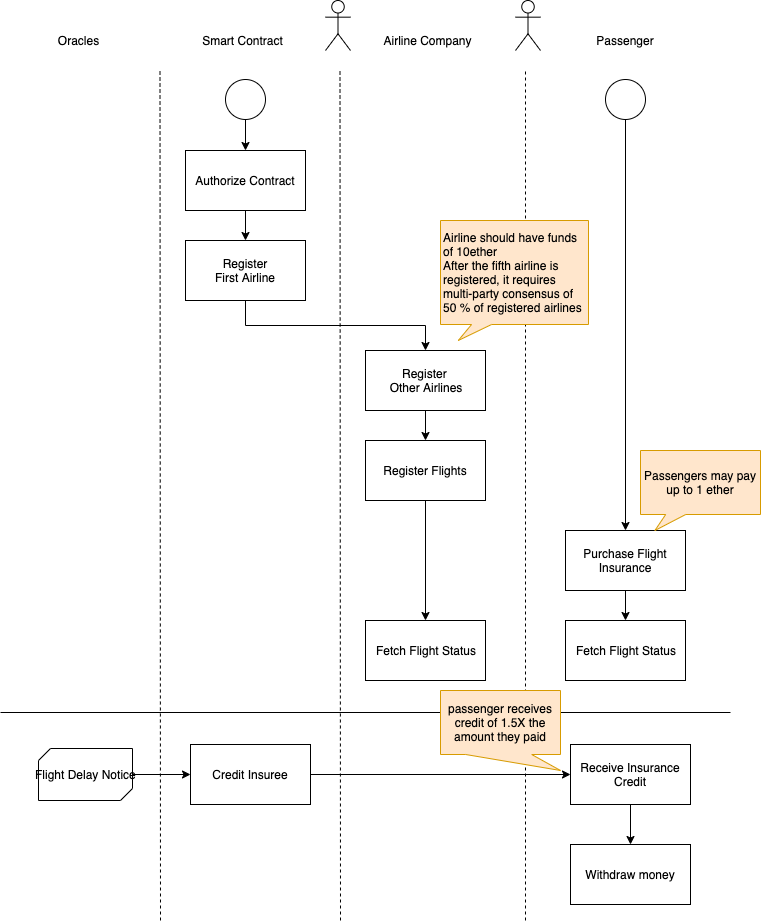

The diagram above was exported from draw.io. Its source (the exported page's mxGraphModel, read from the mxfile embedded in the PNG):
<mxGraphModel dx="1394" dy="803" grid="1" gridSize="10" guides="1" tooltips="1" connect="1" arrows="1" fold="1" page="1" pageScale="1" pageWidth="850" pageHeight="1100" math="0" shadow="0">
  <root>
    <mxCell id="sGwFAckgZDBp6sUcocLh-0" />
    <mxCell id="sGwFAckgZDBp6sUcocLh-1" parent="sGwFAckgZDBp6sUcocLh-0" />
    <mxCell id="SM8fLgGWjwlWsnFoaC2i-18" style="edgeStyle=orthogonalEdgeStyle;rounded=0;orthogonalLoop=1;jettySize=auto;html=1;exitX=0.5;exitY=1;exitDx=0;exitDy=0;entryX=0.5;entryY=0;entryDx=0;entryDy=0;" parent="sGwFAckgZDBp6sUcocLh-1" source="sGwFAckgZDBp6sUcocLh-2" target="sGwFAckgZDBp6sUcocLh-3" edge="1">
      <mxGeometry relative="1" as="geometry">
        <mxPoint x="510" y="270" as="targetPoint" />
      </mxGeometry>
    </mxCell>
    <mxCell id="sGwFAckgZDBp6sUcocLh-2" value="Authorize Contract" style="rounded=0;whiteSpace=wrap;html=1;" parent="sGwFAckgZDBp6sUcocLh-1" vertex="1">
      <mxGeometry x="245" y="210" width="120" height="60" as="geometry" />
    </mxCell>
    <mxCell id="sGwFAckgZDBp6sUcocLh-26" style="edgeStyle=orthogonalEdgeStyle;rounded=0;orthogonalLoop=1;jettySize=auto;html=1;exitX=0.5;exitY=1;exitDx=0;exitDy=0;entryX=0.5;entryY=0;entryDx=0;entryDy=0;" parent="sGwFAckgZDBp6sUcocLh-1" source="sGwFAckgZDBp6sUcocLh-3" target="SM8fLgGWjwlWsnFoaC2i-20" edge="1">
      <mxGeometry relative="1" as="geometry" />
    </mxCell>
    <mxCell id="sGwFAckgZDBp6sUcocLh-3" value="Register&lt;br&gt;First Airline" style="rounded=0;whiteSpace=wrap;html=1;" parent="sGwFAckgZDBp6sUcocLh-1" vertex="1">
      <mxGeometry x="245" y="300" width="120" height="60" as="geometry" />
    </mxCell>
    <mxCell id="sGwFAckgZDBp6sUcocLh-4" value="" style="shape=umlActor;verticalLabelPosition=bottom;labelBackgroundColor=#ffffff;verticalAlign=top;html=1;outlineConnect=0;" parent="sGwFAckgZDBp6sUcocLh-1" vertex="1">
      <mxGeometry x="575" y="60" width="25" height="50" as="geometry" />
    </mxCell>
    <mxCell id="SM8fLgGWjwlWsnFoaC2i-34" style="edgeStyle=orthogonalEdgeStyle;rounded=0;orthogonalLoop=1;jettySize=auto;html=1;exitX=0.5;exitY=1;exitDx=0;exitDy=0;" parent="sGwFAckgZDBp6sUcocLh-1" source="sGwFAckgZDBp6sUcocLh-8" target="SM8fLgGWjwlWsnFoaC2i-31" edge="1">
      <mxGeometry relative="1" as="geometry" />
    </mxCell>
    <mxCell id="sGwFAckgZDBp6sUcocLh-8" value="Register Flights" style="rounded=0;whiteSpace=wrap;html=1;" parent="sGwFAckgZDBp6sUcocLh-1" vertex="1">
      <mxGeometry x="425" y="500" width="120" height="60" as="geometry" />
    </mxCell>
    <mxCell id="SM8fLgGWjwlWsnFoaC2i-33" style="edgeStyle=orthogonalEdgeStyle;rounded=0;orthogonalLoop=1;jettySize=auto;html=1;exitX=0.5;exitY=1;exitDx=0;exitDy=0;entryX=0.5;entryY=0;entryDx=0;entryDy=0;" parent="sGwFAckgZDBp6sUcocLh-1" source="sGwFAckgZDBp6sUcocLh-9" target="SM8fLgGWjwlWsnFoaC2i-32" edge="1">
      <mxGeometry relative="1" as="geometry" />
    </mxCell>
    <mxCell id="sGwFAckgZDBp6sUcocLh-9" value="Purchase Flight Insurance" style="rounded=0;whiteSpace=wrap;html=1;" parent="sGwFAckgZDBp6sUcocLh-1" vertex="1">
      <mxGeometry x="625" y="590" width="120" height="60" as="geometry" />
    </mxCell>
    <mxCell id="SM8fLgGWjwlWsnFoaC2i-17" style="edgeStyle=orthogonalEdgeStyle;rounded=0;orthogonalLoop=1;jettySize=auto;html=1;exitX=0.5;exitY=1;exitDx=0;exitDy=0;entryX=0.5;entryY=0;entryDx=0;entryDy=0;" parent="sGwFAckgZDBp6sUcocLh-1" source="sGwFAckgZDBp6sUcocLh-11" target="sGwFAckgZDBp6sUcocLh-12" edge="1">
      <mxGeometry relative="1" as="geometry" />
    </mxCell>
    <mxCell id="sGwFAckgZDBp6sUcocLh-11" value="Receive Insurance Credit" style="rounded=0;whiteSpace=wrap;html=1;" parent="sGwFAckgZDBp6sUcocLh-1" vertex="1">
      <mxGeometry x="630" y="804" width="120" height="60" as="geometry" />
    </mxCell>
    <mxCell id="sGwFAckgZDBp6sUcocLh-12" value="Withdraw money" style="rounded=0;whiteSpace=wrap;html=1;" parent="sGwFAckgZDBp6sUcocLh-1" vertex="1">
      <mxGeometry x="630" y="904" width="120" height="60" as="geometry" />
    </mxCell>
    <mxCell id="sGwFAckgZDBp6sUcocLh-13" value="" style="shape=umlActor;verticalLabelPosition=bottom;labelBackgroundColor=#ffffff;verticalAlign=top;html=1;outlineConnect=0;" parent="sGwFAckgZDBp6sUcocLh-1" vertex="1">
      <mxGeometry x="385" y="60" width="25" height="50" as="geometry" />
    </mxCell>
    <mxCell id="sGwFAckgZDBp6sUcocLh-14" value="" style="endArrow=none;dashed=1;html=1;" parent="sGwFAckgZDBp6sUcocLh-1" edge="1">
      <mxGeometry width="50" height="50" relative="1" as="geometry">
        <mxPoint x="400" y="980" as="sourcePoint" />
        <mxPoint x="399.5" y="130" as="targetPoint" />
      </mxGeometry>
    </mxCell>
    <mxCell id="sGwFAckgZDBp6sUcocLh-18" value="" style="endArrow=none;dashed=1;html=1;" parent="sGwFAckgZDBp6sUcocLh-1" edge="1">
      <mxGeometry width="50" height="50" relative="1" as="geometry">
        <mxPoint x="585" y="980" as="sourcePoint" />
        <mxPoint x="585" y="130" as="targetPoint" />
      </mxGeometry>
    </mxCell>
    <mxCell id="sGwFAckgZDBp6sUcocLh-22" value="" style="endArrow=none;dashed=1;html=1;" parent="sGwFAckgZDBp6sUcocLh-1" edge="1">
      <mxGeometry width="50" height="50" relative="1" as="geometry">
        <mxPoint x="220" y="980" as="sourcePoint" />
        <mxPoint x="219.5" y="130" as="targetPoint" />
      </mxGeometry>
    </mxCell>
    <mxCell id="SM8fLgGWjwlWsnFoaC2i-0" value="Credit Insuree" style="rounded=0;whiteSpace=wrap;html=1;" parent="sGwFAckgZDBp6sUcocLh-1" vertex="1">
      <mxGeometry x="250" y="804" width="120" height="60" as="geometry" />
    </mxCell>
    <mxCell id="SM8fLgGWjwlWsnFoaC2i-1" value="" style="endArrow=classic;html=1;entryX=0;entryY=0.5;entryDx=0;entryDy=0;" parent="sGwFAckgZDBp6sUcocLh-1" source="SM8fLgGWjwlWsnFoaC2i-0" target="sGwFAckgZDBp6sUcocLh-11" edge="1">
      <mxGeometry width="50" height="50" relative="1" as="geometry">
        <mxPoint x="80" y="774" as="sourcePoint" />
        <mxPoint x="130" y="724" as="targetPoint" />
      </mxGeometry>
    </mxCell>
    <mxCell id="SM8fLgGWjwlWsnFoaC2i-5" style="edgeStyle=orthogonalEdgeStyle;rounded=0;orthogonalLoop=1;jettySize=auto;html=1;exitX=0.5;exitY=1;exitDx=0;exitDy=0;entryX=0.5;entryY=0;entryDx=0;entryDy=0;" parent="sGwFAckgZDBp6sUcocLh-1" source="SM8fLgGWjwlWsnFoaC2i-4" target="sGwFAckgZDBp6sUcocLh-2" edge="1">
      <mxGeometry relative="1" as="geometry" />
    </mxCell>
    <mxCell id="SM8fLgGWjwlWsnFoaC2i-4" value="" style="ellipse;whiteSpace=wrap;html=1;aspect=fixed;" parent="sGwFAckgZDBp6sUcocLh-1" vertex="1">
      <mxGeometry x="285" y="139" width="40" height="40" as="geometry" />
    </mxCell>
    <mxCell id="SM8fLgGWjwlWsnFoaC2i-7" style="edgeStyle=orthogonalEdgeStyle;rounded=0;orthogonalLoop=1;jettySize=auto;html=1;exitX=0.5;exitY=1;exitDx=0;exitDy=0;entryX=0.5;entryY=0;entryDx=0;entryDy=0;" parent="sGwFAckgZDBp6sUcocLh-1" source="SM8fLgGWjwlWsnFoaC2i-6" target="sGwFAckgZDBp6sUcocLh-9" edge="1">
      <mxGeometry relative="1" as="geometry" />
    </mxCell>
    <mxCell id="SM8fLgGWjwlWsnFoaC2i-6" value="" style="ellipse;whiteSpace=wrap;html=1;aspect=fixed;" parent="sGwFAckgZDBp6sUcocLh-1" vertex="1">
      <mxGeometry x="665" y="139" width="40" height="40" as="geometry" />
    </mxCell>
    <mxCell id="SM8fLgGWjwlWsnFoaC2i-9" value="" style="endArrow=none;html=1;" parent="sGwFAckgZDBp6sUcocLh-1" edge="1">
      <mxGeometry width="50" height="50" relative="1" as="geometry">
        <mxPoint x="60" y="772" as="sourcePoint" />
        <mxPoint x="790" y="772" as="targetPoint" />
      </mxGeometry>
    </mxCell>
    <mxCell id="SM8fLgGWjwlWsnFoaC2i-13" value="Airline Company" style="text;html=1;strokeColor=none;fillColor=none;align=center;verticalAlign=middle;whiteSpace=wrap;rounded=0;" parent="sGwFAckgZDBp6sUcocLh-1" vertex="1">
      <mxGeometry x="430" y="90" width="115" height="20" as="geometry" />
    </mxCell>
    <mxCell id="SM8fLgGWjwlWsnFoaC2i-14" value="Passenger" style="text;html=1;strokeColor=none;fillColor=none;align=center;verticalAlign=middle;whiteSpace=wrap;rounded=0;" parent="sGwFAckgZDBp6sUcocLh-1" vertex="1">
      <mxGeometry x="665" y="90" width="40" height="20" as="geometry" />
    </mxCell>
    <mxCell id="SM8fLgGWjwlWsnFoaC2i-19" value="Smart Contract" style="text;html=1;strokeColor=none;fillColor=none;align=center;verticalAlign=middle;whiteSpace=wrap;rounded=0;" parent="sGwFAckgZDBp6sUcocLh-1" vertex="1">
      <mxGeometry x="245" y="90" width="115" height="20" as="geometry" />
    </mxCell>
    <mxCell id="SM8fLgGWjwlWsnFoaC2i-24" style="edgeStyle=orthogonalEdgeStyle;rounded=0;orthogonalLoop=1;jettySize=auto;html=1;exitX=0.5;exitY=1;exitDx=0;exitDy=0;entryX=0.5;entryY=0;entryDx=0;entryDy=0;" parent="sGwFAckgZDBp6sUcocLh-1" source="SM8fLgGWjwlWsnFoaC2i-20" target="sGwFAckgZDBp6sUcocLh-8" edge="1">
      <mxGeometry relative="1" as="geometry" />
    </mxCell>
    <mxCell id="SM8fLgGWjwlWsnFoaC2i-20" value="Register &lt;br&gt;Other Airlines" style="rounded=0;whiteSpace=wrap;html=1;" parent="sGwFAckgZDBp6sUcocLh-1" vertex="1">
      <mxGeometry x="425" y="410" width="120" height="60" as="geometry" />
    </mxCell>
    <mxCell id="SM8fLgGWjwlWsnFoaC2i-25" value="Oracles" style="text;html=1;strokeColor=none;fillColor=none;align=center;verticalAlign=middle;whiteSpace=wrap;rounded=0;" parent="sGwFAckgZDBp6sUcocLh-1" vertex="1">
      <mxGeometry x="80" y="90" width="115" height="20" as="geometry" />
    </mxCell>
    <mxCell id="SM8fLgGWjwlWsnFoaC2i-27" style="edgeStyle=orthogonalEdgeStyle;rounded=0;orthogonalLoop=1;jettySize=auto;html=1;exitX=1;exitY=0.5;exitDx=0;exitDy=0;exitPerimeter=0;entryX=0;entryY=0.5;entryDx=0;entryDy=0;" parent="sGwFAckgZDBp6sUcocLh-1" source="SM8fLgGWjwlWsnFoaC2i-28" target="SM8fLgGWjwlWsnFoaC2i-0" edge="1">
      <mxGeometry relative="1" as="geometry">
        <mxPoint x="193" y="834" as="sourcePoint" />
      </mxGeometry>
    </mxCell>
    <mxCell id="SM8fLgGWjwlWsnFoaC2i-28" value="&lt;span style=&quot;white-space: normal&quot;&gt;Flight&amp;nbsp;&lt;/span&gt;&lt;span style=&quot;white-space: normal&quot;&gt;Delay Notice&lt;/span&gt;&lt;span style=&quot;font-size: 11px ; background-color: rgb(255 , 255 , 255)&quot;&gt;&lt;br&gt;&lt;/span&gt;" style="verticalLabelPosition=middle;verticalAlign=middle;html=1;shape=mxgraph.basic.diag_snip_rect;dx=6;labelBackgroundColor=none;labelPosition=center;align=center;" parent="sGwFAckgZDBp6sUcocLh-1" vertex="1">
      <mxGeometry x="98" y="808" width="94" height="52" as="geometry" />
    </mxCell>
    <mxCell id="SM8fLgGWjwlWsnFoaC2i-31" value="Fetch Flight Status" style="rounded=0;whiteSpace=wrap;html=1;" parent="sGwFAckgZDBp6sUcocLh-1" vertex="1">
      <mxGeometry x="425" y="680" width="120" height="60" as="geometry" />
    </mxCell>
    <mxCell id="SM8fLgGWjwlWsnFoaC2i-32" value="Fetch Flight Status" style="rounded=0;whiteSpace=wrap;html=1;" parent="sGwFAckgZDBp6sUcocLh-1" vertex="1">
      <mxGeometry x="625" y="680" width="120" height="60" as="geometry" />
    </mxCell>
    <mxCell id="Ll0Z_T1shAKQuKu7DFcX-0" value="&lt;span&gt;Airline should have funds of 10ether&lt;/span&gt;&lt;br&gt;&lt;span&gt;After the fifth airline is registered, it requires multi-party consensus of 50 % of&amp;nbsp;&lt;/span&gt;registered&amp;nbsp;&lt;span&gt;airlines&lt;/span&gt;" style="shape=callout;whiteSpace=wrap;html=1;perimeter=calloutPerimeter;position2=0.12;size=16;position=0.21;fillColor=#ffe6cc;strokeColor=#d79b00;align=left;" parent="sGwFAckgZDBp6sUcocLh-1" vertex="1">
      <mxGeometry x="500" y="280" width="148" height="120" as="geometry" />
    </mxCell>
    <mxCell id="Ll0Z_T1shAKQuKu7DFcX-1" value="Passengers may pay up to 1 ether" style="shape=callout;whiteSpace=wrap;html=1;perimeter=calloutPerimeter;position2=0.12;size=16;position=0.21;fillColor=#ffe6cc;strokeColor=#d79b00;" parent="sGwFAckgZDBp6sUcocLh-1" vertex="1">
      <mxGeometry x="700" y="510" width="120" height="80" as="geometry" />
    </mxCell>
    <mxCell id="Ll0Z_T1shAKQuKu7DFcX-3" value="passenger receives credit of 1.5X the amount they paid" style="shape=callout;whiteSpace=wrap;html=1;perimeter=calloutPerimeter;position2=1;size=16;position=0.21;fillColor=#ffe6cc;strokeColor=#d79b00;base=66;" parent="sGwFAckgZDBp6sUcocLh-1" vertex="1">
      <mxGeometry x="500" y="750" width="120" height="80" as="geometry" />
    </mxCell>
  </root>
</mxGraphModel>